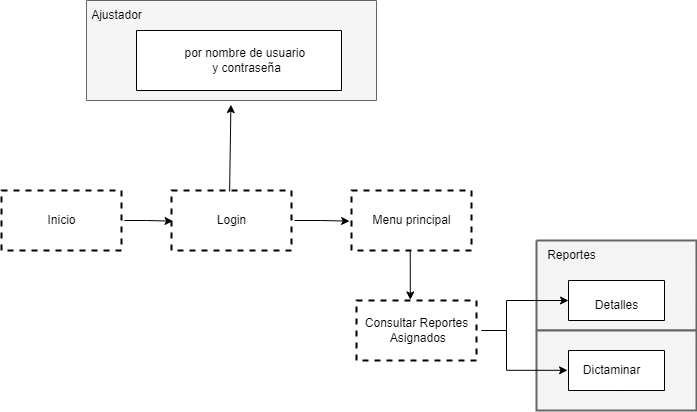

The diagram above was exported from draw.io. Its source (the exported page's mxGraphModel, read from the mxfile embedded in the PNG):
<mxGraphModel dx="1695" dy="492" grid="1" gridSize="10" guides="1" tooltips="1" connect="1" arrows="1" fold="1" page="1" pageScale="1" pageWidth="827" pageHeight="1169" math="0" shadow="0">
  <root>
    <mxCell id="0" />
    <mxCell id="1" parent="0" />
    <mxCell id="btz0wEvB0ahrszcbxeuw-1" value="" style="verticalLabelPosition=bottom;verticalAlign=top;html=1;shape=mxgraph.basic.rect;fillColor2=none;strokeWidth=2;size=20;indent=5;dashed=1;perimeterSpacing=3;" parent="1" vertex="1">
      <mxGeometry x="120" y="220" width="120" height="60" as="geometry" />
    </mxCell>
    <mxCell id="btz0wEvB0ahrszcbxeuw-2" value="Menu principal" style="text;html=1;align=center;verticalAlign=middle;resizable=0;points=[];autosize=1;strokeColor=none;fillColor=none;" parent="1" vertex="1">
      <mxGeometry x="130" y="235" width="100" height="30" as="geometry" />
    </mxCell>
    <mxCell id="btz0wEvB0ahrszcbxeuw-3" value="" style="verticalLabelPosition=bottom;verticalAlign=top;html=1;shape=mxgraph.basic.rect;fillColor2=none;strokeWidth=2;size=20;indent=5;dashed=1;perimeterSpacing=3;" parent="1" vertex="1">
      <mxGeometry x="125" y="330" width="120" height="60" as="geometry" />
    </mxCell>
    <mxCell id="btz0wEvB0ahrszcbxeuw-4" value="" style="verticalLabelPosition=bottom;verticalAlign=top;html=1;shape=mxgraph.basic.patternFillRect;fillStyle=diag;step=5;fillStrokeWidth=0.2;fillStrokeColor=#dddddd;strokeWidth=2;fillColor=#f5f5f5;fontColor=#333333;strokeColor=#666666;" parent="1" vertex="1">
      <mxGeometry x="305" y="270" width="160" height="90" as="geometry" />
    </mxCell>
    <mxCell id="btz0wEvB0ahrszcbxeuw-6" value="Reportes" style="text;html=1;align=center;verticalAlign=middle;resizable=0;points=[];autosize=1;strokeColor=none;fillColor=none;" parent="1" vertex="1">
      <mxGeometry x="305" y="270" width="70" height="30" as="geometry" />
    </mxCell>
    <mxCell id="btz0wEvB0ahrszcbxeuw-8" value="" style="verticalLabelPosition=bottom;verticalAlign=top;html=1;shape=mxgraph.basic.patternFillRect;fillStyle=diag;step=5;fillStrokeWidth=0.2;fillStrokeColor=#dddddd;strokeWidth=2;fillColor=#f5f5f5;fontColor=#333333;strokeColor=#666666;" parent="1" vertex="1">
      <mxGeometry x="305" y="360" width="160" height="80" as="geometry" />
    </mxCell>
    <mxCell id="btz0wEvB0ahrszcbxeuw-16" style="edgeStyle=orthogonalEdgeStyle;rounded=0;orthogonalLoop=1;jettySize=auto;html=1;entryX=-0.01;entryY=0.495;entryDx=0;entryDy=0;entryPerimeter=0;" parent="1" source="btz0wEvB0ahrszcbxeuw-9" target="btz0wEvB0ahrszcbxeuw-12" edge="1">
      <mxGeometry relative="1" as="geometry">
        <Array as="points">
          <mxPoint x="275" y="360" />
          <mxPoint x="275" y="400" />
        </Array>
      </mxGeometry>
    </mxCell>
    <mxCell id="btz0wEvB0ahrszcbxeuw-17" style="edgeStyle=orthogonalEdgeStyle;rounded=0;orthogonalLoop=1;jettySize=auto;html=1;" parent="1" source="btz0wEvB0ahrszcbxeuw-9" target="btz0wEvB0ahrszcbxeuw-11" edge="1">
      <mxGeometry relative="1" as="geometry">
        <Array as="points">
          <mxPoint x="275" y="360" />
          <mxPoint x="275" y="330" />
        </Array>
      </mxGeometry>
    </mxCell>
    <mxCell id="btz0wEvB0ahrszcbxeuw-9" value="Consultar Reportes&lt;br&gt;&amp;nbsp;Asignados" style="text;html=1;align=center;verticalAlign=middle;resizable=0;points=[];autosize=1;strokeColor=none;fillColor=none;" parent="1" vertex="1">
      <mxGeometry x="120" y="340" width="130" height="40" as="geometry" />
    </mxCell>
    <mxCell id="btz0wEvB0ahrszcbxeuw-11" value="" style="verticalLabelPosition=bottom;verticalAlign=top;html=1;shape=mxgraph.basic.rect;fillColor2=none;strokeWidth=1;size=20;indent=5;" parent="1" vertex="1">
      <mxGeometry x="337" y="310" width="96" height="40" as="geometry" />
    </mxCell>
    <mxCell id="btz0wEvB0ahrszcbxeuw-12" value="" style="verticalLabelPosition=bottom;verticalAlign=top;html=1;shape=mxgraph.basic.rect;fillColor2=none;strokeWidth=1;size=20;indent=5;" parent="1" vertex="1">
      <mxGeometry x="337" y="380" width="96" height="40" as="geometry" />
    </mxCell>
    <mxCell id="btz0wEvB0ahrszcbxeuw-13" value="Detalles" style="text;html=1;align=center;verticalAlign=middle;resizable=0;points=[];autosize=1;strokeColor=none;fillColor=none;" parent="1" vertex="1">
      <mxGeometry x="350" y="320" width="70" height="30" as="geometry" />
    </mxCell>
    <mxCell id="btz0wEvB0ahrszcbxeuw-14" value="Dictaminar" style="text;html=1;align=center;verticalAlign=middle;resizable=0;points=[];autosize=1;strokeColor=none;fillColor=none;" parent="1" vertex="1">
      <mxGeometry x="340" y="385" width="80" height="30" as="geometry" />
    </mxCell>
    <mxCell id="btz0wEvB0ahrszcbxeuw-24" style="edgeStyle=orthogonalEdgeStyle;rounded=0;orthogonalLoop=1;jettySize=auto;html=1;entryX=0.036;entryY=0.51;entryDx=0;entryDy=0;entryPerimeter=0;" parent="1" source="btz0wEvB0ahrszcbxeuw-19" target="btz0wEvB0ahrszcbxeuw-20" edge="1">
      <mxGeometry relative="1" as="geometry">
        <mxPoint x="-70" y="280" as="targetPoint" />
      </mxGeometry>
    </mxCell>
    <mxCell id="btz0wEvB0ahrszcbxeuw-19" value="" style="verticalLabelPosition=bottom;verticalAlign=top;html=1;shape=mxgraph.basic.rect;fillColor2=none;strokeWidth=2;size=20;indent=5;dashed=1;perimeterSpacing=3;" parent="1" vertex="1">
      <mxGeometry x="-230" y="220" width="120" height="60" as="geometry" />
    </mxCell>
    <mxCell id="btz0wEvB0ahrszcbxeuw-25" style="edgeStyle=orthogonalEdgeStyle;rounded=0;orthogonalLoop=1;jettySize=auto;html=1;entryX=0.009;entryY=0.51;entryDx=0;entryDy=0;entryPerimeter=0;" parent="1" source="btz0wEvB0ahrszcbxeuw-20" target="btz0wEvB0ahrszcbxeuw-1" edge="1">
      <mxGeometry relative="1" as="geometry" />
    </mxCell>
    <mxCell id="btz0wEvB0ahrszcbxeuw-20" value="" style="verticalLabelPosition=bottom;verticalAlign=top;html=1;shape=mxgraph.basic.rect;fillColor2=none;strokeWidth=2;size=20;indent=5;dashed=1;perimeterSpacing=3;" parent="1" vertex="1">
      <mxGeometry x="-60" y="220" width="120" height="60" as="geometry" />
    </mxCell>
    <mxCell id="btz0wEvB0ahrszcbxeuw-22" value="Inicio" style="text;html=1;align=center;verticalAlign=middle;resizable=0;points=[];autosize=1;strokeColor=none;fillColor=none;" parent="1" vertex="1">
      <mxGeometry x="-195" y="235" width="50" height="30" as="geometry" />
    </mxCell>
    <mxCell id="btz0wEvB0ahrszcbxeuw-23" value="Login" style="text;html=1;align=center;verticalAlign=middle;resizable=0;points=[];autosize=1;strokeColor=none;fillColor=none;" parent="1" vertex="1">
      <mxGeometry x="-25" y="235" width="50" height="30" as="geometry" />
    </mxCell>
    <mxCell id="btz0wEvB0ahrszcbxeuw-26" value="" style="verticalLabelPosition=bottom;verticalAlign=top;html=1;shape=mxgraph.basic.rect;fillColor2=none;strokeWidth=1;size=20;indent=5;fillColor=#f5f5f5;fontColor=#333333;strokeColor=#666666;" parent="1" vertex="1">
      <mxGeometry x="-145" y="30" width="290" height="100" as="geometry" />
    </mxCell>
    <mxCell id="btz0wEvB0ahrszcbxeuw-27" value="Ajustador" style="text;html=1;align=center;verticalAlign=middle;resizable=0;points=[];autosize=1;strokeColor=none;fillColor=none;" parent="1" vertex="1">
      <mxGeometry x="-150" y="30" width="70" height="30" as="geometry" />
    </mxCell>
    <mxCell id="btz0wEvB0ahrszcbxeuw-28" value="" style="verticalLabelPosition=bottom;verticalAlign=top;html=1;shape=mxgraph.basic.rect;fillColor2=none;strokeWidth=1;size=20;indent=5;" parent="1" vertex="1">
      <mxGeometry x="-95" y="60" width="205" height="60" as="geometry" />
    </mxCell>
    <mxCell id="btz0wEvB0ahrszcbxeuw-29" value="por nombre de usuario&amp;nbsp;&lt;br&gt;y contraseña" style="text;html=1;align=center;verticalAlign=middle;resizable=0;points=[];autosize=1;strokeColor=none;fillColor=none;" parent="1" vertex="1">
      <mxGeometry x="-60" y="70" width="150" height="40" as="geometry" />
    </mxCell>
    <mxCell id="btz0wEvB0ahrszcbxeuw-31" value="" style="endArrow=classic;html=1;rounded=0;exitX=0.485;exitY=0.061;exitDx=0;exitDy=0;exitPerimeter=0;entryX=0.498;entryY=1.041;entryDx=0;entryDy=0;entryPerimeter=0;" parent="1" source="btz0wEvB0ahrszcbxeuw-20" target="btz0wEvB0ahrszcbxeuw-26" edge="1">
      <mxGeometry width="50" height="50" relative="1" as="geometry">
        <mxPoint x="-70" y="220" as="sourcePoint" />
        <mxPoint x="-20" y="170" as="targetPoint" />
      </mxGeometry>
    </mxCell>
    <mxCell id="btz0wEvB0ahrszcbxeuw-32" value="" style="endArrow=classic;html=1;rounded=0;exitX=0.49;exitY=0.964;exitDx=0;exitDy=0;exitPerimeter=0;entryX=0.451;entryY=0.036;entryDx=0;entryDy=0;entryPerimeter=0;" parent="1" source="btz0wEvB0ahrszcbxeuw-1" target="btz0wEvB0ahrszcbxeuw-3" edge="1">
      <mxGeometry width="50" height="50" relative="1" as="geometry">
        <mxPoint x="120" y="360" as="sourcePoint" />
        <mxPoint x="170" y="310" as="targetPoint" />
      </mxGeometry>
    </mxCell>
  </root>
</mxGraphModel>